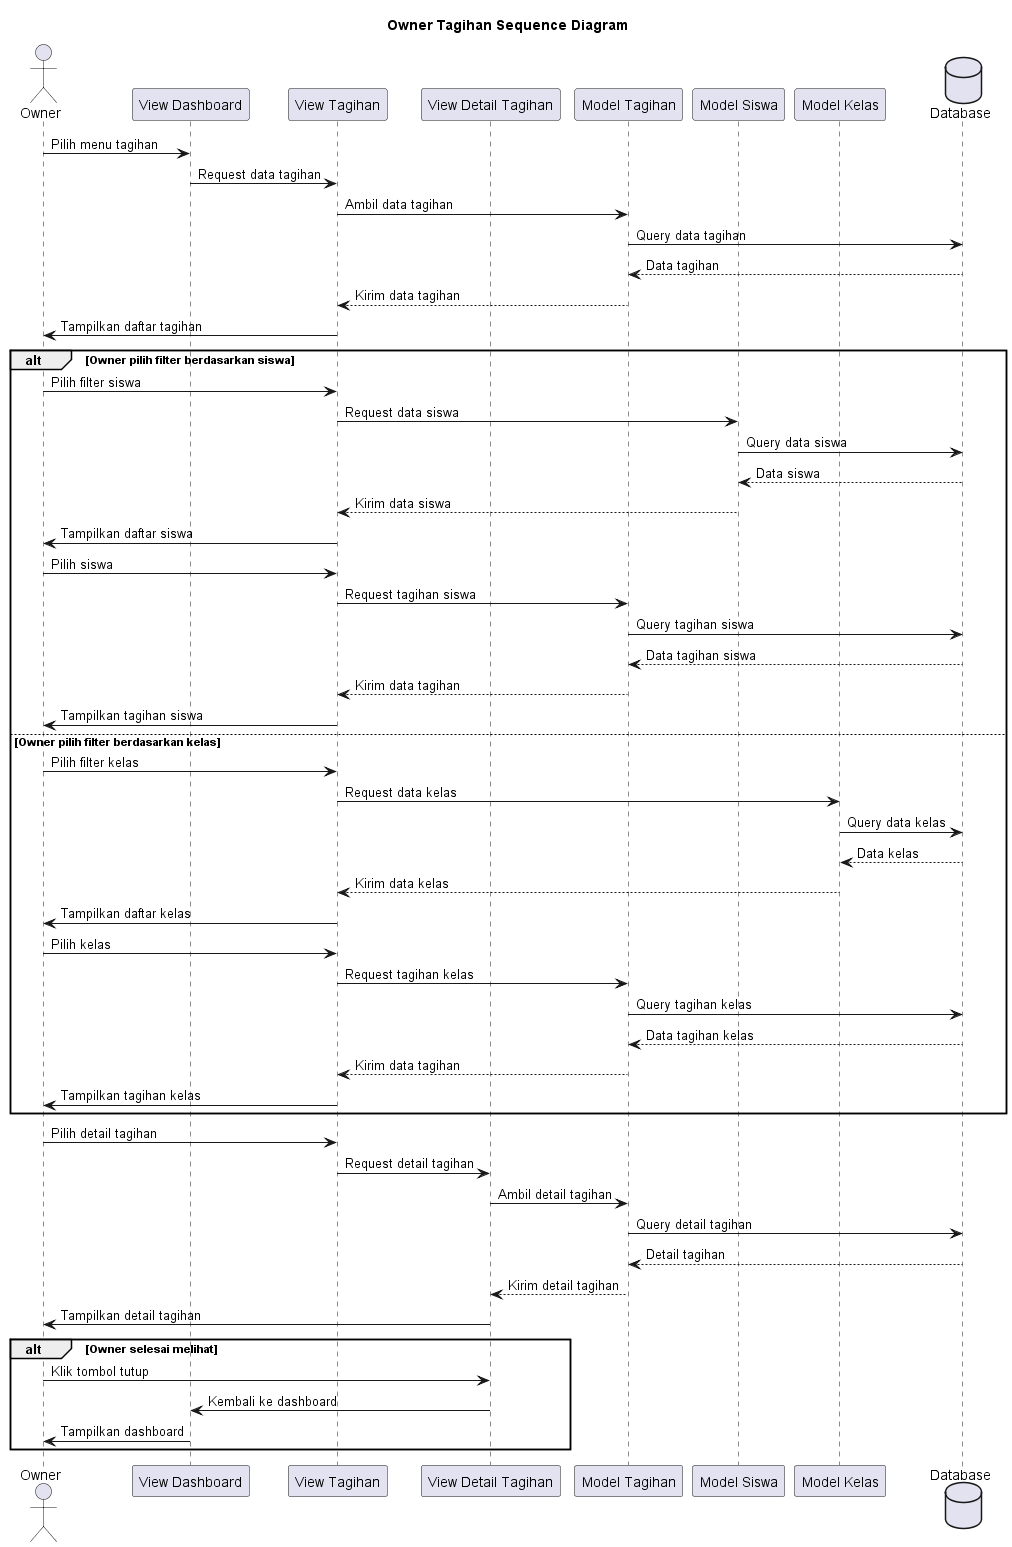

The diagram above was rendered by PlantUML. Its source (embedded in the PNG):
@startuml
title Owner Tagihan Sequence Diagram

actor Owner
participant "View Dashboard" as VD
participant "View Tagihan" as VT
participant "View Detail Tagihan" as VDT
participant "Model Tagihan" as MT
participant "Model Siswa" as MS
participant "Model Kelas" as MK
database Database

Owner->VD: Pilih menu tagihan
VD->VT: Request data tagihan
VT->MT: Ambil data tagihan
MT->Database: Query data tagihan
Database-->MT: Data tagihan
MT-->VT: Kirim data tagihan
VT->Owner: Tampilkan daftar tagihan

alt Owner pilih filter berdasarkan siswa
    Owner->VT: Pilih filter siswa
    VT->MS: Request data siswa
    MS->Database: Query data siswa
    Database-->MS: Data siswa
    MS-->VT: Kirim data siswa
    VT->Owner: Tampilkan daftar siswa
    
    Owner->VT: Pilih siswa
    VT->MT: Request tagihan siswa
    MT->Database: Query tagihan siswa
    Database-->MT: Data tagihan siswa
    MT-->VT: Kirim data tagihan
    VT->Owner: Tampilkan tagihan siswa
else Owner pilih filter berdasarkan kelas
    Owner->VT: Pilih filter kelas
    VT->MK: Request data kelas
    MK->Database: Query data kelas
    Database-->MK: Data kelas
    MK-->VT: Kirim data kelas
    VT->Owner: Tampilkan daftar kelas
    
    Owner->VT: Pilih kelas
    VT->MT: Request tagihan kelas
    MT->Database: Query tagihan kelas
    Database-->MT: Data tagihan kelas
    MT-->VT: Kirim data tagihan
    VT->Owner: Tampilkan tagihan kelas
end

Owner->VT: Pilih detail tagihan
VT->VDT: Request detail tagihan
VDT->MT: Ambil detail tagihan
MT->Database: Query detail tagihan
Database-->MT: Detail tagihan
MT-->VDT: Kirim detail tagihan
VDT->Owner: Tampilkan detail tagihan

alt Owner selesai melihat
    Owner->VDT: Klik tombol tutup
    VDT->VD: Kembali ke dashboard
    VD->Owner: Tampilkan dashboard
end 
@enduml